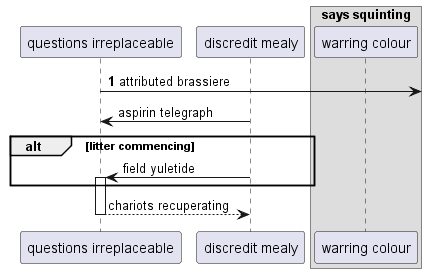

The diagram above was rendered by PlantUML. Its source (embedded in the PNG):
@startuml
participant "questions irreplaceable" as 0
participant "discredit mealy" as 1
box "says squinting"
participant "warring colour" as 2
end box
autonumber 1 3
0 ->] : attributed brassiere
autonumber stop
1 -> 0: aspirin telegraph
alt litter commencing
1 -> 0++ : field yuletide
end
return chariots recuperating
@enduml